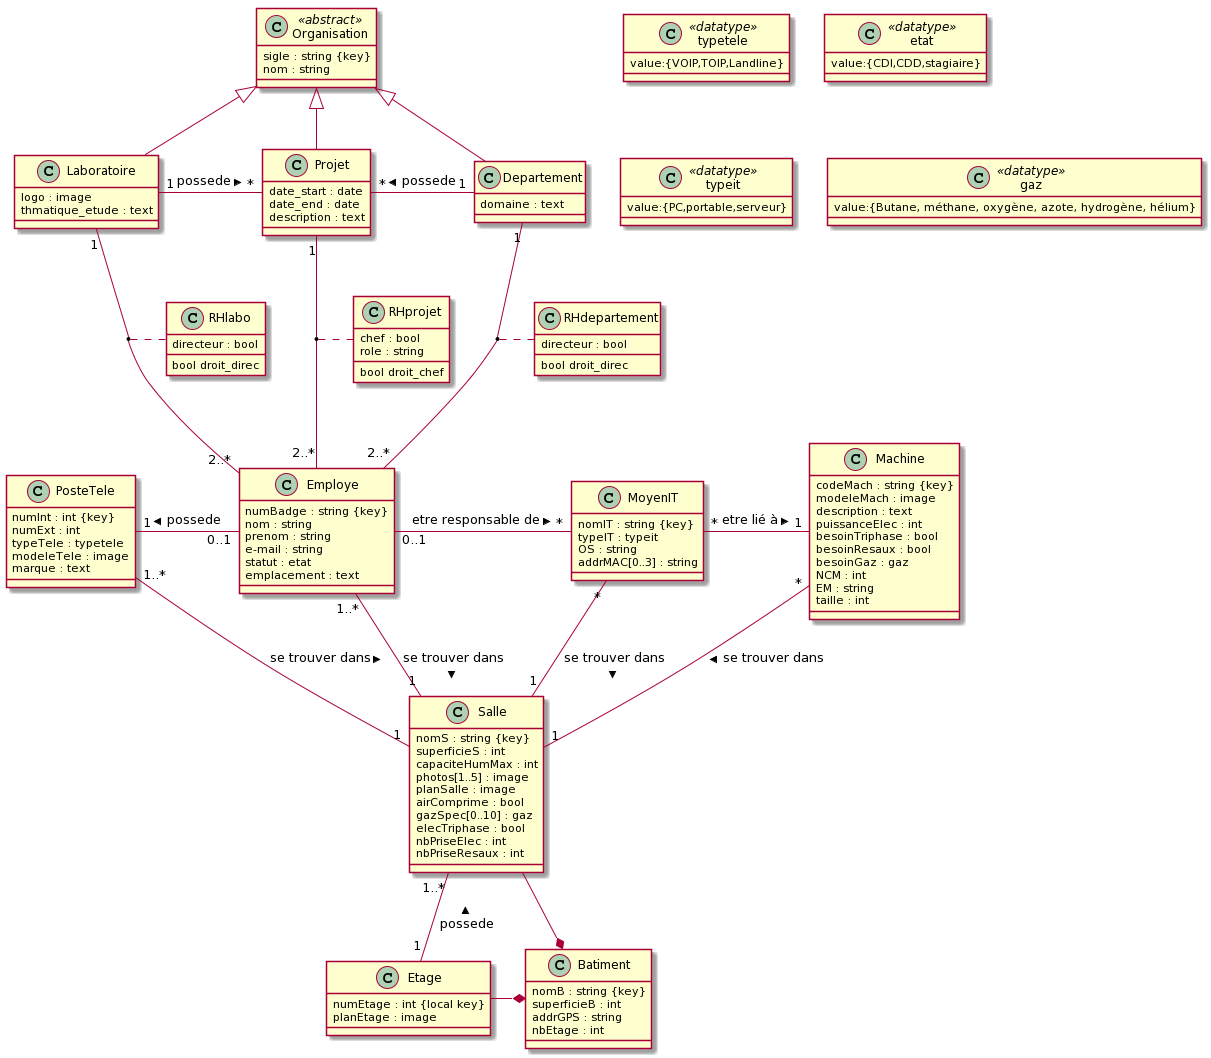

The diagram above was rendered by PlantUML. Its source (embedded in the PNG):
@startuml
class Organisation <<abstract>>{
  sigle : string {key}
  nom : string
}

class Laboratoire{
  logo : image
  thmatique_etude : text
}

class Projet{
  date_start : date
  date_end : date
  description : text
}

class Departement{
  domaine : text
}


class PosteTele{
  numInt : int {key}
  numExt : int
  typeTele : typetele
  modeleTele : image
  marque : text
}

class typetele <<datatype>>{
  value:{VOIP,TOIP,Landline}
}

class Employe{
  numBadge : string {key}
  nom : string
  prenom : string
  e-mail : string
  statut : etat
  emplacement : text
}

class etat <<datatype>>{
  value:{CDI,CDD,stagiaire}
}

class MoyenIT{
  nomIT : string {key}
  typeIT : typeit
  OS : string
  addrMAC[0..3] : string
}

class typeit <<datatype>>{
  value:{PC,portable,serveur}
}

class Machine{
  codeMach : string {key}
  modeleMach : image
  description : text
  puissanceElec : int
  besoinTriphase : bool
  besoinResaux : bool
  besoinGaz : gaz
  NCM : int
  EM : string
  taille : int
}

class gaz <<datatype>>{
  value:{Butane, méthane, oxygène, azote, hydrogène, hélium}
}



class Salle{
  nomS : string {key}
  superficieS : int
  capaciteHumMax : int
  photos[1..5] : image
  planSalle : image
  airComprime : bool
  gazSpec[0..10] : gaz
  elecTriphase : bool
  nbPriseElec : int
  nbPriseResaux : int
}

class Etage{
  numEtage : int {local key}
  planEtage : image
}

class Batiment{
  nomB : string {key}
  superficieB : int
  addrGPS : string
  nbEtage : int
}

class RHlabo{
  directeur : bool
  {method} bool droit_direc
}

class RHdepartement{
  directeur : bool
  {method} bool droit_direc
}

class RHprojet{
  chef : bool
  role : string
  {method} bool droit_chef
}

Organisation <|-- Laboratoire
Organisation <|-- Projet
Organisation <|-- Departement
Laboratoire "1"-"*" Projet : possede >
Projet "*"-"1" Departement : possede <
Laboratoire "1"--"2..*" Employe 
(Laboratoire , Employe) . RHlabo
Projet "1"--"2..*" Employe 
(Projet , Employe) . RHprojet
Departement "1"--"2..*" Employe 
(Departement , Employe) . RHdepartement
PosteTele "1"-"0..1" Employe : possede <
Employe "0..1"-"*" MoyenIT : etre responsable de >
MoyenIT "*"-"1" Machine : etre lié à >
PosteTele "1..*"--"1" Salle : se trouver dans >
Employe "1..*"--"1" Salle : se trouver dans >
MoyenIT "*"--"1" Salle : se trouver dans >
Machine "*"--"1" Salle : se trouver dans >
Salle "1..*"--"1" Etage : possede <
Salle -* Batiment
Etage -* Batiment
@enduml